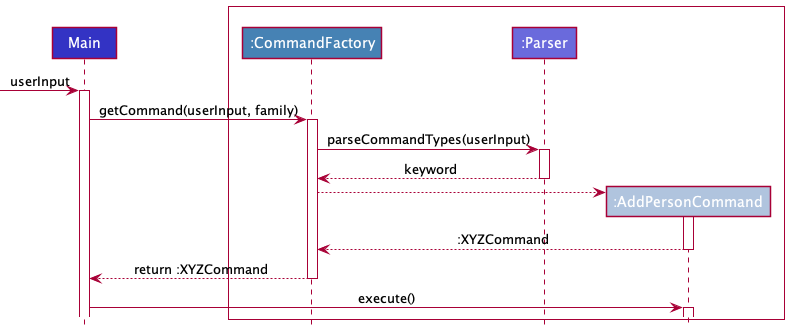

The diagram above was rendered by PlantUML. Its source (embedded in the PNG):
@startuml
'https://plantuml.com/sequence-diagram
!include style.puml
participant Main LOGIC_COLOR_T1
Box " "#WHITE
    participant ":CommandFactory" as CommandFactory COMMAND_COLOR
    participant ":Parser" as Parser LOGIC_COLOR_T2
    participant ":AddPersonCommand" as XYZCommand COMMAND_COLOR_T2
end Box

-> Main: userInput
activate Main
Main -> CommandFactory: getCommand(userInput, family)
activate CommandFactory
CommandFactory -> Parser: parseCommandTypes(userInput)
activate Parser
Parser --> CommandFactory: keyword
deactivate Parser
create XYZCommand
CommandFactory --> XYZCommand
activate XYZCommand
XYZCommand --> CommandFactory: :XYZCommand
deactivate XYZCommand
CommandFactory --> Main: return :XYZCommand
deactivate CommandFactory
Main -> XYZCommand: execute()
activate XYZCommand
@enduml